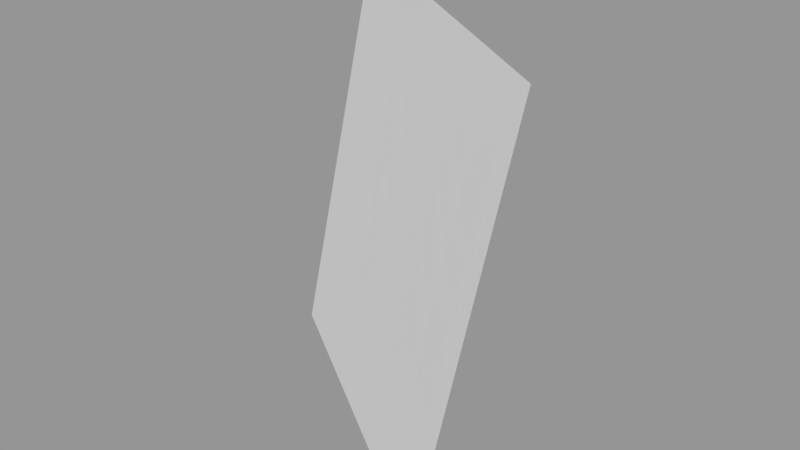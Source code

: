 # Source: Surface068.blend  (saved by Blender 2.79.0; exported with 4.5.12 LTS)
import bpy
from mathutils import Matrix  # noqa: F401  (used for matrix-valued properties, if any)

bpy.ops.wm.read_factory_settings(use_empty=True)
scene = bpy.context.scene
scene.name = 'Scene'

# ---- collections
col_collection_1 = bpy.data.collections.new('Collection 1'); scene.collection.children.link(col_collection_1)

# ---- meshes
me_sphere_074 = bpy.data.meshes.new('Sphere.074')
me_sphere_074.from_pydata([(0.3827, 0.9239, -4.371e-08), (0.3536, 0.8536, -0.3827), (0.7071, 0.7071, -4.371e-08), (0.6533, 0.6533, -0.3827)], [], [(1, 0, 2, 3)])
_ca = me_sphere_074.color_attributes.new('Col', 'BYTE_COLOR', 'CORNER')
_ca.data.foreach_set('color', [1.0, 1.0, 1.0, 1.0, 1.0, 1.0, 1.0, 1.0, 1.0, 1.0, 1.0, 1.0, 1.0, 1.0, 1.0, 1.0])
me_sphere_074.use_remesh_preserve_volume = False
me_sphere_074.use_remesh_preserve_attributes = False
me_sphere_074.use_mirror_vertex_groups = False
me_sphere_074.update()

# ---- objects
ob_surface068 = bpy.data.objects.new('Surface068', me_sphere_074)

# ---- transforms, parenting, visibility, modifiers, constraints
ob_surface068.location = (0.0, 0.0, 0.0)
ob_surface068.scale = (1e+04, 1e+04, 1e+04)
ob_surface068.lineart.crease_threshold = 0.0

# ---- collection membership
col_collection_1.objects.link(ob_surface068)

# ---- scene / render settings (as saved in the file)
scene.frame_start = 1; scene.frame_end = 250; scene.frame_set(1)
scene.render.engine = 'BLENDER_EEVEE_NEXT'
scene.render.resolution_percentage = 50
scene.render.dither_intensity = 0.0
scene.cycles.use_denoising = False
scene.cycles.samples = 128
scene.cycles.sampling_pattern = 'TABULATED_SOBOL'
scene.cycles.use_adaptive_sampling = False
scene.cycles.use_light_tree = False
scene.cycles.blur_glossy = 0.0
scene.cycles.sample_clamp_indirect = 0.0
scene.view_settings.view_transform = 'Standard'
bpy.context.view_layer.update()

# ---- added for rendering (the .blend has no active camera and no usable light): camera, sun + grey world if the file has none
cam_auto = bpy.data.cameras.new('AutoCamera')
cam_auto.lens = 50.0
cam_auto.sensor_width = 36.0
cam_auto.clip_end = 95328.8
ob_auto_camera = bpy.data.objects.new('AutoCamera', cam_auto)
scene.collection.objects.link(ob_auto_camera)
ob_auto_camera.location = (10735.2, 1367.57, 2432.07)
ob_auto_camera.rotation_euler = (1.09748, -7.21219e-08, 0.694738)
scene.camera = ob_auto_camera
light_auto_sun = bpy.data.lights.new('AutoSun', 'SUN')
light_auto_sun.energy = 3.0
light_auto_sun.angle = 0.0523599
ob_auto_sun = bpy.data.objects.new('AutoSun', light_auto_sun)
scene.collection.objects.link(ob_auto_sun)
ob_auto_sun.rotation_euler = (0.872665, 0.174533, 0.523599)
if scene.world is None:
    world_auto = bpy.data.worlds.new('AutoWorld')
    world_auto.color = (0.3, 0.3, 0.3)
    scene.world = world_auto
bpy.context.view_layer.update()
